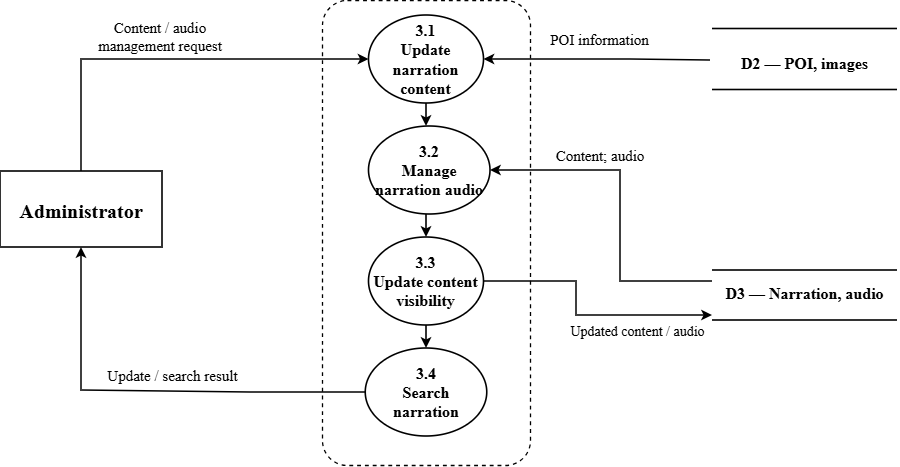

The diagram above was exported from draw.io. Its source (the exported page's mxGraphModel, read from the mxfile embedded in the PNG):
<mxGraphModel dx="918" dy="-1367" grid="1" gridSize="10" guides="1" tooltips="1" connect="1" arrows="1" fold="1" page="1" pageScale="1" pageWidth="1420" pageHeight="1005" background="#FFFFFF" math="0" shadow="0">
  <root>
    <mxCell id="0" />
    <mxCell id="1" parent="0" />
    <mxCell id="ePQDh_O1f0LXbIIFDeqj-1" parent="1" style="rounded=1;arcSize=12;whiteSpace=wrap;html=1;strokeWidth=1.3;fillColor=none;dashed=1;dashPattern=3 3;" value="" vertex="1">
      <mxGeometry height="465" width="208" x="972" y="2160" as="geometry" />
    </mxCell>
    <mxCell id="ePQDh_O1f0LXbIIFDeqj-2" parent="1" style="rounded=0;arcSize=12;whiteSpace=wrap;html=1;strokeWidth=1.6;fillColor=none;dashed=0;dashPattern=3 3;" value="" vertex="1">
      <mxGeometry height="76" width="162" x="650" y="2331" as="geometry" />
    </mxCell>
    <mxCell id="ePQDh_O1f0LXbIIFDeqj-3" parent="1" style="text;html=1;whiteSpace=wrap;fillColor=none;align=center;verticalAlign=middle;fontFamily=Times New Roman;fontStyle=1;fontSize=20;spacing=0;" value="Administrator" vertex="1">
      <mxGeometry height="64" width="156" x="653" y="2338" as="geometry" />
    </mxCell>
    <mxCell id="ePQDh_O1f0LXbIIFDeqj-4" parent="1" style="ellipse;whiteSpace=wrap;html=1;strokeWidth=1.6;fillColor=none;align=center;verticalAlign=middle;fontFamily=Times New Roman;fontStyle=1;fontSize=16;spacing=2;" value="3.1&lt;br&gt;Update narration&lt;br&gt;content" vertex="1">
      <mxGeometry height="88" width="115" x="1018.5" y="2175" as="geometry" />
    </mxCell>
    <mxCell id="ePQDh_O1f0LXbIIFDeqj-5" parent="1" style="ellipse;whiteSpace=wrap;html=1;strokeWidth=1.6;fillColor=none;align=center;verticalAlign=middle;fontFamily=Times New Roman;fontStyle=1;fontSize=16;spacing=2;" value="3.2&lt;br&gt;Manage&lt;br&gt;narration audio" vertex="1">
      <mxGeometry height="88" width="121.5" x="1018.5" y="2286" as="geometry" />
    </mxCell>
    <mxCell id="ePQDh_O1f0LXbIIFDeqj-6" parent="1" style="ellipse;whiteSpace=wrap;html=1;strokeWidth=1.6;fillColor=none;align=center;verticalAlign=middle;fontFamily=Times New Roman;fontStyle=1;fontSize=16;spacing=2;" value="3.3&lt;br&gt;Update content&lt;br&gt;visibility" vertex="1">
      <mxGeometry height="88" width="115" x="1018.5" y="2397" as="geometry" />
    </mxCell>
    <mxCell id="ePQDh_O1f0LXbIIFDeqj-7" parent="1" style="ellipse;whiteSpace=wrap;html=1;strokeWidth=1.6;fillColor=none;align=center;verticalAlign=middle;fontFamily=Times New Roman;fontStyle=1;fontSize=16;spacing=2;" value="3.4&lt;br&gt;Search&lt;br&gt;narration" vertex="1">
      <mxGeometry height="88" width="121.5" x="1015.25" y="2508" as="geometry" />
    </mxCell>
    <mxCell id="ePQDh_O1f0LXbIIFDeqj-8" edge="1" parent="1" style="edgeStyle=none;rounded=0;orthogonalLoop=1;jettySize=auto;html=1;strokeWidth=1.6;endArrow=classic;endFill=1;dashed=0;fillColor=none;" value="">
      <mxGeometry relative="1" as="geometry">
        <mxPoint x="1076" y="2263" as="sourcePoint" />
        <mxPoint x="1076" y="2286" as="targetPoint" />
      </mxGeometry>
    </mxCell>
    <mxCell id="ePQDh_O1f0LXbIIFDeqj-9" edge="1" parent="1" style="edgeStyle=none;rounded=0;orthogonalLoop=1;jettySize=auto;html=1;strokeWidth=1.6;endArrow=classic;endFill=1;dashed=0;fillColor=none;" value="">
      <mxGeometry relative="1" as="geometry">
        <mxPoint x="1076" y="2374" as="sourcePoint" />
        <mxPoint x="1076" y="2397" as="targetPoint" />
      </mxGeometry>
    </mxCell>
    <mxCell id="ePQDh_O1f0LXbIIFDeqj-10" edge="1" parent="1" style="edgeStyle=none;rounded=0;orthogonalLoop=1;jettySize=auto;html=1;strokeWidth=1.6;endArrow=classic;endFill=1;dashed=0;fillColor=none;" value="">
      <mxGeometry relative="1" as="geometry">
        <mxPoint x="1076" y="2485" as="sourcePoint" />
        <mxPoint x="1076" y="2508" as="targetPoint" />
      </mxGeometry>
    </mxCell>
    <mxCell id="ePQDh_O1f0LXbIIFDeqj-11" edge="1" parent="1" style="edgeStyle=none;rounded=0;orthogonalLoop=1;jettySize=auto;html=1;strokeWidth=1.6;endArrow=none;endFill=1;dashed=0;fillColor=none;" value="">
      <mxGeometry relative="1" as="geometry">
        <mxPoint x="1362" y="2188.5" as="sourcePoint" />
        <mxPoint x="1547" y="2188.5" as="targetPoint" />
      </mxGeometry>
    </mxCell>
    <mxCell id="ePQDh_O1f0LXbIIFDeqj-12" edge="1" parent="1" style="edgeStyle=none;rounded=0;orthogonalLoop=1;jettySize=auto;html=1;strokeWidth=1.6;endArrow=none;endFill=1;dashed=0;fillColor=none;" value="">
      <mxGeometry relative="1" as="geometry">
        <mxPoint x="1362" y="2249.5" as="sourcePoint" />
        <mxPoint x="1547" y="2249.5" as="targetPoint" />
      </mxGeometry>
    </mxCell>
    <mxCell id="ePQDh_O1f0LXbIIFDeqj-13" parent="1" style="text;html=1;whiteSpace=wrap;fillColor=none;align=center;verticalAlign=middle;fontFamily=Times New Roman;fontStyle=1;fontSize=16;spacing=0;" value="D2 — POI, images" vertex="1">
      <mxGeometry height="32" width="185" x="1362" y="2206.5" as="geometry" />
    </mxCell>
    <mxCell id="ePQDh_O1f0LXbIIFDeqj-14" edge="1" parent="1" style="edgeStyle=none;rounded=0;orthogonalLoop=1;jettySize=auto;html=1;strokeWidth=1.6;endArrow=none;endFill=1;dashed=0;fillColor=none;" value="">
      <mxGeometry relative="1" as="geometry">
        <mxPoint x="1362" y="2430" as="sourcePoint" />
        <mxPoint x="1547" y="2430" as="targetPoint" />
      </mxGeometry>
    </mxCell>
    <mxCell id="ePQDh_O1f0LXbIIFDeqj-15" edge="1" parent="1" style="edgeStyle=none;rounded=0;orthogonalLoop=1;jettySize=auto;html=1;strokeWidth=1.6;endArrow=none;endFill=1;dashed=0;fillColor=none;" value="">
      <mxGeometry relative="1" as="geometry">
        <mxPoint x="1362" y="2480" as="sourcePoint" />
        <mxPoint x="1547" y="2480" as="targetPoint" />
      </mxGeometry>
    </mxCell>
    <mxCell id="ePQDh_O1f0LXbIIFDeqj-16" parent="1" style="text;html=1;whiteSpace=wrap;fillColor=none;align=center;verticalAlign=middle;fontFamily=Times New Roman;fontStyle=1;fontSize=16;spacing=0;" value="D3 — Narration, audio" vertex="1">
      <mxGeometry height="32" width="185" x="1362" y="2437" as="geometry" />
    </mxCell>
    <mxCell id="ePQDh_O1f0LXbIIFDeqj-17" edge="1" parent="1" source="ePQDh_O1f0LXbIIFDeqj-2" style="edgeStyle=none;rounded=0;orthogonalLoop=1;jettySize=auto;html=1;strokeWidth=1.6;endArrow=classic;endFill=1;dashed=0;exitX=0.5;exitY=0;exitDx=0;exitDy=0;fillColor=none;entryX=0;entryY=0.5;entryDx=0;entryDy=0;" target="ePQDh_O1f0LXbIIFDeqj-4" value="">
      <mxGeometry relative="1" x="0.1615" as="geometry">
        <Array as="points">
          <mxPoint x="731" y="2219" />
          <mxPoint x="900" y="2219" />
        </Array>
        <mxPoint x="812" y="2360" as="sourcePoint" />
        <mxPoint x="1005" y="2219" as="targetPoint" />
      </mxGeometry>
    </mxCell>
    <mxCell id="ePQDh_O1f0LXbIIFDeqj-18" parent="1" style="text;html=1;whiteSpace=wrap;fillColor=none;align=center;verticalAlign=middle;fontFamily=Times New Roman;fontStyle=0;fontSize=15;spacing=0;" value="Content / audio&lt;br&gt;management request" vertex="1">
      <mxGeometry height="35" width="180" x="720" y="2178" as="geometry" />
    </mxCell>
    <mxCell id="ePQDh_O1f0LXbIIFDeqj-19" edge="1" parent="1" style="edgeStyle=none;rounded=0;orthogonalLoop=1;jettySize=auto;html=1;strokeWidth=1.6;endArrow=classic;endFill=1;dashed=0;entryX=0.5;entryY=1;entryDx=0;entryDy=0;fillColor=none;exitX=0;exitY=0.5;exitDx=0;exitDy=0;" value="">
      <mxGeometry relative="1" x="0.1808" as="geometry">
        <Array as="points">
          <mxPoint x="900" y="2552" />
          <mxPoint x="731" y="2550" />
        </Array>
        <mxPoint x="1015.25" y="2552" as="sourcePoint" />
        <mxPoint x="731" y="2407" as="targetPoint" />
      </mxGeometry>
    </mxCell>
    <mxCell id="ePQDh_O1f0LXbIIFDeqj-20" parent="1" style="text;html=1;whiteSpace=wrap;fillColor=none;align=center;verticalAlign=middle;fontFamily=Times New Roman;fontStyle=0;fontSize=15;spacing=0;" value="Update / search result" vertex="1">
      <mxGeometry height="29" width="145" x="750" y="2520" as="geometry" />
    </mxCell>
    <mxCell id="ePQDh_O1f0LXbIIFDeqj-21" edge="1" parent="1" style="edgeStyle=none;rounded=0;orthogonalLoop=1;jettySize=auto;html=1;strokeWidth=1.6;endArrow=classic;endFill=1;dashed=0;fillColor=none;entryX=1;entryY=0.5;entryDx=0;entryDy=0;" target="ePQDh_O1f0LXbIIFDeqj-4" value="">
      <mxGeometry relative="1" x="-0.1612" as="geometry">
        <Array as="points">
          <mxPoint x="1280" y="2219" />
        </Array>
        <mxPoint x="1360" y="2220" as="sourcePoint" />
        <mxPoint x="1147" y="2219" as="targetPoint" />
      </mxGeometry>
    </mxCell>
    <mxCell id="ePQDh_O1f0LXbIIFDeqj-22" parent="1" style="text;html=1;whiteSpace=wrap;fillColor=none;align=center;verticalAlign=middle;fontFamily=Times New Roman;fontStyle=0;fontSize=15;spacing=0;" value="POI information" vertex="1">
      <mxGeometry height="28" width="167" x="1166" y="2185" as="geometry" />
    </mxCell>
    <mxCell id="ePQDh_O1f0LXbIIFDeqj-23" edge="1" parent="1" style="edgeStyle=none;rounded=0;orthogonalLoop=1;jettySize=auto;html=1;strokeWidth=1.6;endArrow=classic;endFill=1;dashed=0;fillColor=none;entryX=1;entryY=0.5;entryDx=0;entryDy=0;" target="ePQDh_O1f0LXbIIFDeqj-5" value="">
      <mxGeometry relative="1" x="-0.0398" as="geometry">
        <Array as="points">
          <mxPoint x="1270" y="2441" />
          <mxPoint x="1270" y="2330" />
        </Array>
        <mxPoint x="1362" y="2441" as="sourcePoint" />
        <mxPoint x="1147" y="2330" as="targetPoint" />
      </mxGeometry>
    </mxCell>
    <mxCell id="ePQDh_O1f0LXbIIFDeqj-24" parent="1" style="text;html=1;whiteSpace=wrap;fillColor=none;align=center;verticalAlign=middle;fontFamily=Times New Roman;fontStyle=0;fontSize=15;spacing=0;" value="Content; audio" vertex="1">
      <mxGeometry height="25" width="160" x="1170" y="2302" as="geometry" />
    </mxCell>
    <mxCell id="ePQDh_O1f0LXbIIFDeqj-25" edge="1" parent="1" source="ePQDh_O1f0LXbIIFDeqj-6" style="edgeStyle=none;rounded=0;orthogonalLoop=1;jettySize=auto;html=1;strokeWidth=1.6;endArrow=classic;endFill=1;dashed=0;fillColor=none;exitX=1;exitY=0.5;exitDx=0;exitDy=0;" value="">
      <mxGeometry relative="1" x="0.0552" as="geometry">
        <Array as="points">
          <mxPoint x="1226" y="2441" />
          <mxPoint x="1226" y="2475" />
        </Array>
        <mxPoint x="1147" y="2441" as="sourcePoint" />
        <mxPoint x="1362" y="2475" as="targetPoint" />
      </mxGeometry>
    </mxCell>
    <mxCell id="ePQDh_O1f0LXbIIFDeqj-26" parent="1" style="text;html=1;whiteSpace=wrap;fillColor=none;align=center;verticalAlign=middle;fontFamily=Times New Roman;fontStyle=0;fontSize=14;spacing=0;" value="Updated content / audio" vertex="1">
      <mxGeometry height="23" width="143" x="1216" y="2480" as="geometry" />
    </mxCell>
  </root>
</mxGraphModel>